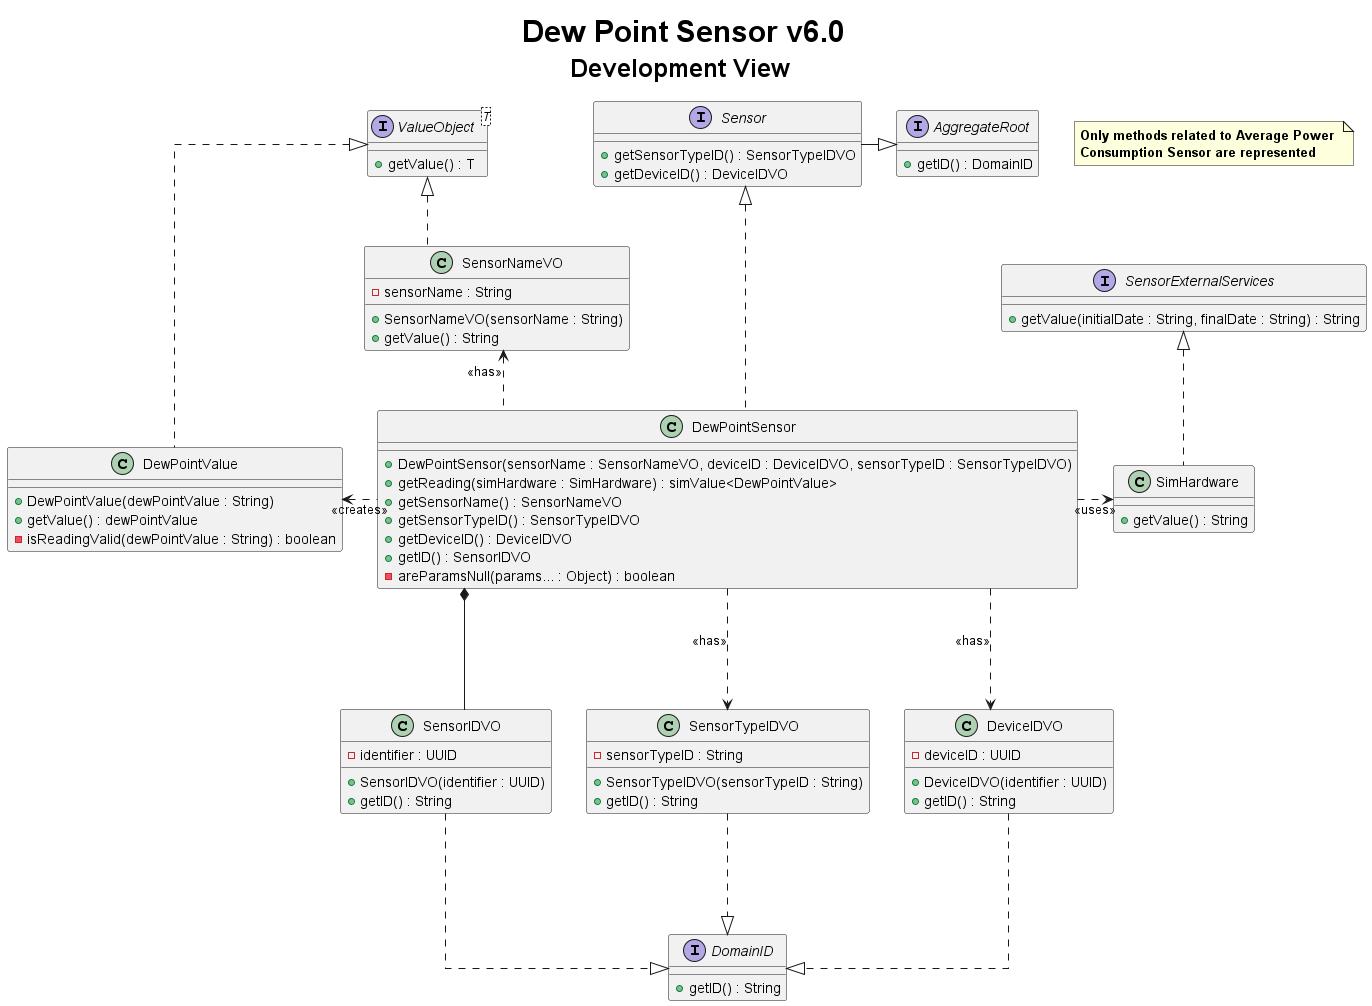

The diagram above was rendered by PlantUML. Its source (embedded in the PNG):
@startuml
title <size: 30> Dew Point Sensor v6.0\n<size: 25>Development View

note "<b>Only methods related to Average Power \n<b>Consumption Sensor are represented" as 1

skinparam linetype ortho

interface Sensor {
    + getSensorTypeID() : SensorTypeIDVO
    + getDeviceID() : DeviceIDVO
}

interface AggregateRoot {
    + getID() : DomainID
}

interface DomainID {
    + getID() : String
}

interface ValueObject<T> {
    + getValue() : T
}

class DewPointSensor{
    + DewPointSensor(sensorName : SensorNameVO, deviceID : DeviceIDVO, sensorTypeID : SensorTypeIDVO)
    + getReading(simHardware : SimHardware) : simValue<DewPointValue>
    + getSensorName() : SensorNameVO
    + getSensorTypeID() : SensorTypeIDVO
    + getDeviceID() : DeviceIDVO
    + getID() : SensorIDVO
    - areParamsNull(params... : Object) : boolean
}

class SimHardware{
    +getValue() : String
}

class DewPointValue {
    + DewPointValue(dewPointValue : String)
    + getValue() : dewPointValue
    - isReadingValid(dewPointValue : String) : boolean
}

class SensorNameVO {
    - sensorName : String
    + SensorNameVO(sensorName : String)
    + getValue() : String
}

class SensorIDVO {
    - identifier : UUID
    + SensorIDVO(identifier : UUID)
    + getID() : String
}

class SensorTypeIDVO {
    - sensorTypeID : String
    + SensorTypeIDVO(sensorTypeID : String)
    + getID() : String
}

class DeviceIDVO {
    - deviceID : UUID
    + DeviceIDVO(identifier : UUID)
    + getID() : String
}

interface SensorExternalServices {
+ getValue(initialDate : String, finalDate : String) : String
}

DewPointSensor *---down SensorIDVO
DewPointSensor -down..> SensorTypeIDVO : <<has>>
DewPointSensor -down..> DeviceIDVO : <<has>>
DewPointSensor -left..> SensorNameVO : <<has>>
SensorIDVO -down..|> DomainID
SensorTypeIDVO -down..|> DomainID
DeviceIDVO -down..|> DomainID
SensorNameVO -left..|> ValueObject
DewPointValue -up..|> ValueObject
DewPointSensor -left..> DewPointValue : <<creates>>
DewPointSensor -right..> SimHardware : <<uses>>
DewPointSensor -up..|> Sensor
Sensor -right--|>AggregateRoot
SimHardware -up.|> SensorExternalServices

@enduml